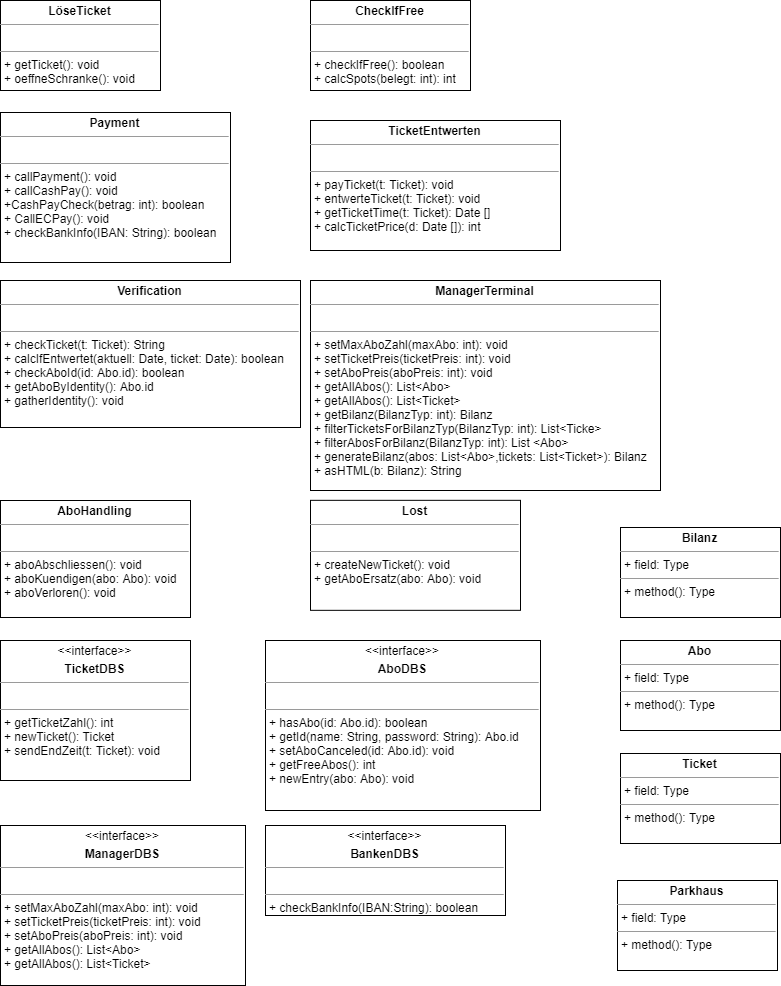

The diagram above was exported from draw.io. Its source (the exported page's mxGraphModel, read from the mxfile embedded in the PNG):
<mxGraphModel dx="1123" dy="780" grid="1" gridSize="10" guides="1" tooltips="1" connect="1" arrows="1" fold="1" page="1" pageScale="1" pageWidth="850" pageHeight="1100" background="#ffffff" math="0" shadow="0">
  <root>
    <mxCell id="0" />
    <mxCell id="1" parent="0" />
    <mxCell id="57TfwCrqXmgdfSixupcV-1" value="&lt;p style=&quot;margin: 0px ; margin-top: 4px ; text-align: center&quot;&gt;&lt;b&gt;LöseTicket&lt;/b&gt;&lt;/p&gt;&lt;hr size=&quot;1&quot;&gt;&lt;p style=&quot;margin: 0px ; margin-left: 4px&quot;&gt;&lt;br&gt;&lt;/p&gt;&lt;hr size=&quot;1&quot;&gt;&lt;p style=&quot;margin: 0px ; margin-left: 4px&quot;&gt;+ getTicket(): void&lt;/p&gt;&lt;p style=&quot;margin: 0px ; margin-left: 4px&quot;&gt;+ oeffneSchranke(): void&lt;/p&gt;" style="verticalAlign=top;align=left;overflow=fill;fontSize=12;fontFamily=Helvetica;html=1;" vertex="1" parent="1">
      <mxGeometry x="50" y="40" width="160" height="90" as="geometry" />
    </mxCell>
    <mxCell id="57TfwCrqXmgdfSixupcV-2" value="&lt;p style=&quot;margin: 0px ; margin-top: 4px ; text-align: center&quot;&gt;&lt;b&gt;CheckIfFree&lt;/b&gt;&lt;/p&gt;&lt;hr size=&quot;1&quot;&gt;&lt;p style=&quot;margin: 0px ; margin-left: 4px&quot;&gt;&lt;br&gt;&lt;/p&gt;&lt;hr size=&quot;1&quot;&gt;&lt;p style=&quot;margin: 0px ; margin-left: 4px&quot;&gt;+ checkIfFree(): boolean&amp;nbsp;&lt;/p&gt;&lt;p style=&quot;margin: 0px ; margin-left: 4px&quot;&gt;+ calcSpots(belegt: int): int&amp;nbsp;&lt;/p&gt;&lt;p style=&quot;margin: 0px ; margin-left: 4px&quot;&gt;&lt;br&gt;&lt;/p&gt;" style="verticalAlign=top;align=left;overflow=fill;fontSize=12;fontFamily=Helvetica;html=1;" vertex="1" parent="1">
      <mxGeometry x="360" y="40" width="160" height="90" as="geometry" />
    </mxCell>
    <mxCell id="57TfwCrqXmgdfSixupcV-3" value="&lt;p style=&quot;margin: 0px ; margin-top: 4px ; text-align: center&quot;&gt;&lt;b&gt;Payment&lt;/b&gt;&lt;/p&gt;&lt;hr size=&quot;1&quot;&gt;&lt;p style=&quot;margin: 0px ; margin-left: 4px&quot;&gt;&lt;br&gt;&lt;/p&gt;&lt;hr size=&quot;1&quot;&gt;&lt;p style=&quot;margin: 0px ; margin-left: 4px&quot;&gt;+ callPayment(): void&lt;/p&gt;&lt;p style=&quot;margin: 0px ; margin-left: 4px&quot;&gt;+ callCashPay(): void&lt;/p&gt;&lt;p style=&quot;margin: 0px ; margin-left: 4px&quot;&gt;+CashPayCheck(betrag: int): boolean&amp;nbsp;&lt;/p&gt;&lt;p style=&quot;margin: 0px ; margin-left: 4px&quot;&gt;+ CallECPay(): void&lt;/p&gt;&lt;p style=&quot;margin: 0px ; margin-left: 4px&quot;&gt;+ checkBankInfo(IBAN: String): boolean&amp;nbsp;&lt;/p&gt;&lt;p style=&quot;margin: 0px ; margin-left: 4px&quot;&gt;&lt;br&gt;&lt;/p&gt;" style="verticalAlign=top;align=left;overflow=fill;fontSize=12;fontFamily=Helvetica;html=1;" vertex="1" parent="1">
      <mxGeometry x="50" y="152" width="230" height="150" as="geometry" />
    </mxCell>
    <mxCell id="57TfwCrqXmgdfSixupcV-5" value="&lt;p style=&quot;margin: 0px ; margin-top: 4px ; text-align: center&quot;&gt;&lt;b&gt;Verification&lt;/b&gt;&lt;/p&gt;&lt;hr size=&quot;1&quot;&gt;&lt;p style=&quot;margin: 0px ; margin-left: 4px&quot;&gt;&lt;br&gt;&lt;/p&gt;&lt;hr size=&quot;1&quot;&gt;&lt;p style=&quot;margin: 0px ; margin-left: 4px&quot;&gt;+ checkTicket(t: Ticket): String&amp;nbsp;&lt;/p&gt;&lt;p style=&quot;margin: 0px ; margin-left: 4px&quot;&gt;+ calcIfEntwertet(aktuell: Date, ticket: Date): boolean&lt;/p&gt;&lt;p style=&quot;margin: 0px ; margin-left: 4px&quot;&gt;+ checkAboId(id: Abo.id): boolean&lt;/p&gt;&lt;p style=&quot;margin: 0px ; margin-left: 4px&quot;&gt;+ getAboByIdentity(): Abo.id&amp;nbsp;&lt;/p&gt;&lt;p style=&quot;margin: 0px ; margin-left: 4px&quot;&gt;+ gatherIdentity(): void&lt;/p&gt;" style="verticalAlign=top;align=left;overflow=fill;fontSize=12;fontFamily=Helvetica;html=1;" vertex="1" parent="1">
      <mxGeometry x="50" y="320" width="300" height="147" as="geometry" />
    </mxCell>
    <mxCell id="57TfwCrqXmgdfSixupcV-7" value="&lt;p style=&quot;margin: 0px ; margin-top: 4px ; text-align: center&quot;&gt;&lt;b&gt;AboHandling&lt;/b&gt;&lt;/p&gt;&lt;hr size=&quot;1&quot;&gt;&lt;p style=&quot;margin: 0px ; margin-left: 4px&quot;&gt;&lt;br&gt;&lt;/p&gt;&lt;hr size=&quot;1&quot;&gt;&lt;p style=&quot;margin: 0px ; margin-left: 4px&quot;&gt;+ aboAbschliessen(): void&lt;/p&gt;&lt;p style=&quot;margin: 0px ; margin-left: 4px&quot;&gt;+ aboKuendigen(abo: Abo): void&lt;/p&gt;&lt;p style=&quot;margin: 0px ; margin-left: 4px&quot;&gt;+ aboVerloren(): void&lt;/p&gt;&lt;p style=&quot;margin: 0px ; margin-left: 4px&quot;&gt;&lt;br&gt;&lt;/p&gt;" style="verticalAlign=top;align=left;overflow=fill;fontSize=12;fontFamily=Helvetica;html=1;" vertex="1" parent="1">
      <mxGeometry x="50" y="540" width="190" height="117" as="geometry" />
    </mxCell>
    <mxCell id="57TfwCrqXmgdfSixupcV-8" value="&lt;p style=&quot;margin: 0px ; margin-top: 4px ; text-align: center&quot;&gt;&lt;b&gt;TicketEntwerten&lt;/b&gt;&lt;/p&gt;&lt;hr size=&quot;1&quot;&gt;&lt;p style=&quot;margin: 0px ; margin-left: 4px&quot;&gt;&lt;br&gt;&lt;/p&gt;&lt;hr size=&quot;1&quot;&gt;&lt;p style=&quot;margin: 0px ; margin-left: 4px&quot;&gt;+ payTicket(t: Ticket): void&lt;/p&gt;&lt;p style=&quot;margin: 0px ; margin-left: 4px&quot;&gt;+ entwerteTicket(t: Ticket): void&lt;/p&gt;&lt;p style=&quot;margin: 0px ; margin-left: 4px&quot;&gt;+ getTicketTime(t: Ticket): Date []&lt;/p&gt;&lt;p style=&quot;margin: 0px ; margin-left: 4px&quot;&gt;+ calcTicketPrice(d: Date []): int&lt;/p&gt;" style="verticalAlign=top;align=left;overflow=fill;fontSize=12;fontFamily=Helvetica;html=1;" vertex="1" parent="1">
      <mxGeometry x="360" y="160" width="250" height="130" as="geometry" />
    </mxCell>
    <mxCell id="57TfwCrqXmgdfSixupcV-9" value="&lt;p style=&quot;margin: 0px ; margin-top: 4px ; text-align: center&quot;&gt;&lt;b&gt;ManagerTerminal&lt;/b&gt;&lt;/p&gt;&lt;hr size=&quot;1&quot;&gt;&lt;p style=&quot;margin: 0px ; margin-left: 4px&quot;&gt;&lt;br&gt;&lt;/p&gt;&lt;hr size=&quot;1&quot;&gt;&lt;p style=&quot;margin: 0px ; margin-left: 4px&quot;&gt;+ setMaxAboZahl(maxAbo: int): void&lt;/p&gt;&lt;p style=&quot;margin: 0px ; margin-left: 4px&quot;&gt;+ setTicketPreis(ticketPreis: int): void&lt;/p&gt;&lt;p style=&quot;margin: 0px ; margin-left: 4px&quot;&gt;&lt;span&gt;+ setAboPreis(aboPreis: int): void&lt;/span&gt;&lt;/p&gt;&lt;p style=&quot;margin: 0px ; margin-left: 4px&quot;&gt;&lt;span&gt;+ getAllAbos(): List&amp;lt;Abo&amp;gt;&lt;/span&gt;&lt;/p&gt;&lt;p style=&quot;margin: 0px ; margin-left: 4px&quot;&gt;&lt;span&gt;+ getAllAbos(): List&amp;lt;Ticket&amp;gt;&lt;/span&gt;&lt;/p&gt;&lt;p style=&quot;margin: 0px ; margin-left: 4px&quot;&gt;&lt;span&gt;+ getBilanz(BilanzTyp: int): Bilanz&lt;/span&gt;&lt;/p&gt;&lt;p style=&quot;margin: 0px ; margin-left: 4px&quot;&gt;&lt;span&gt;+ filterTicketsForBilanzTyp(BilanzTyp: int): List&amp;lt;Ticke&amp;gt;&lt;/span&gt;&lt;/p&gt;&lt;p style=&quot;margin: 0px ; margin-left: 4px&quot;&gt;&lt;span&gt;+ filterAbosForBilanz(BilanzTyp: int): List &amp;lt;Abo&amp;gt;&lt;/span&gt;&lt;/p&gt;&lt;p style=&quot;margin: 0px ; margin-left: 4px&quot;&gt;&lt;span&gt;+ generateBilanz(abos: List&amp;lt;Abo&amp;gt;,tickets: List&amp;lt;Ticket&amp;gt;): Bilanz&lt;/span&gt;&lt;/p&gt;&lt;p style=&quot;margin: 0px ; margin-left: 4px&quot;&gt;&lt;span&gt;+ asHTML(b: Bilanz): String&lt;/span&gt;&lt;/p&gt;&lt;p&gt;&lt;br&gt;&lt;/p&gt;" style="verticalAlign=top;align=left;overflow=fill;fontSize=12;fontFamily=Helvetica;html=1;" vertex="1" parent="1">
      <mxGeometry x="360" y="320" width="350" height="210" as="geometry" />
    </mxCell>
    <mxCell id="57TfwCrqXmgdfSixupcV-10" value="&lt;p style=&quot;margin: 0px ; margin-top: 4px ; text-align: center&quot;&gt;&lt;b&gt;Lost&lt;/b&gt;&lt;/p&gt;&lt;hr size=&quot;1&quot;&gt;&lt;p style=&quot;margin: 0px ; margin-left: 4px&quot;&gt;&lt;br&gt;&lt;/p&gt;&lt;hr size=&quot;1&quot;&gt;&lt;p style=&quot;margin: 0px ; margin-left: 4px&quot;&gt;+ createNewTicket(): void&lt;/p&gt;&lt;p style=&quot;margin: 0px ; margin-left: 4px&quot;&gt;+ getAboErsatz(abo: Abo): void&lt;/p&gt;" style="verticalAlign=top;align=left;overflow=fill;fontSize=12;fontFamily=Helvetica;html=1;" vertex="1" parent="1">
      <mxGeometry x="360" y="539.8333333333333" width="210" height="110" as="geometry" />
    </mxCell>
    <mxCell id="57TfwCrqXmgdfSixupcV-12" value="&lt;p style=&quot;margin: 0px ; margin-top: 4px ; text-align: center&quot;&gt;&amp;lt;&amp;lt;interface&amp;gt;&amp;gt;&lt;/p&gt;&lt;p style=&quot;margin: 0px ; margin-top: 4px ; text-align: center&quot;&gt;&lt;b&gt;TicketDBS&lt;/b&gt;&lt;/p&gt;&lt;hr size=&quot;1&quot;&gt;&lt;p style=&quot;margin: 0px ; margin-left: 4px&quot;&gt;&lt;br&gt;&lt;/p&gt;&lt;hr size=&quot;1&quot;&gt;&lt;p style=&quot;margin: 0px ; margin-left: 4px&quot;&gt;+ getTicketZahl(): int&lt;/p&gt;&lt;p style=&quot;margin: 0px ; margin-left: 4px&quot;&gt;+ newTicket(): Ticket&lt;/p&gt;&lt;p style=&quot;margin: 0px ; margin-left: 4px&quot;&gt;+ sendEndZeit(t: Ticket): void&lt;/p&gt;&lt;p style=&quot;margin: 0px ; margin-left: 4px&quot;&gt;&lt;br&gt;&lt;/p&gt;" style="verticalAlign=top;align=left;overflow=fill;fontSize=12;fontFamily=Helvetica;html=1;" vertex="1" parent="1">
      <mxGeometry x="50" y="680" width="190" height="140" as="geometry" />
    </mxCell>
    <mxCell id="57TfwCrqXmgdfSixupcV-13" value="&lt;p style=&quot;margin: 0px ; margin-top: 4px ; text-align: center&quot;&gt;&amp;lt;&amp;lt;interface&amp;gt;&amp;gt;&lt;/p&gt;&lt;p style=&quot;margin: 0px ; margin-top: 4px ; text-align: center&quot;&gt;&lt;b&gt;AboDBS&lt;/b&gt;&lt;/p&gt;&lt;hr size=&quot;1&quot;&gt;&lt;p style=&quot;margin: 0px ; margin-left: 4px&quot;&gt;&lt;br&gt;&lt;/p&gt;&lt;hr size=&quot;1&quot;&gt;&lt;p style=&quot;margin: 0px ; margin-left: 4px&quot;&gt;+ hasAbo(id: Abo.id): boolean&lt;/p&gt;&lt;p style=&quot;margin: 0px ; margin-left: 4px&quot;&gt;+ getId(name: String, password: String): Abo.id&lt;/p&gt;&lt;p style=&quot;margin: 0px ; margin-left: 4px&quot;&gt;+ setAboCanceled(id: Abo.id): void&lt;/p&gt;&lt;p style=&quot;margin: 0px ; margin-left: 4px&quot;&gt;+ getFreeAbos(): int&lt;/p&gt;&lt;p style=&quot;margin: 0px ; margin-left: 4px&quot;&gt;+ newEntry(abo: Abo): void&lt;/p&gt;" style="verticalAlign=top;align=left;overflow=fill;fontSize=12;fontFamily=Helvetica;html=1;" vertex="1" parent="1">
      <mxGeometry x="315" y="680" width="275" height="170" as="geometry" />
    </mxCell>
    <mxCell id="57TfwCrqXmgdfSixupcV-14" value="&lt;p style=&quot;margin: 0px ; margin-top: 4px ; text-align: center&quot;&gt;&amp;lt;&amp;lt;interface&amp;gt;&amp;gt;&lt;/p&gt;&lt;p style=&quot;margin: 0px ; margin-top: 4px ; text-align: center&quot;&gt;&lt;b&gt;ManagerDBS&lt;/b&gt;&lt;/p&gt;&lt;hr size=&quot;1&quot;&gt;&lt;p style=&quot;margin: 0px ; margin-left: 4px&quot;&gt;&lt;br&gt;&lt;/p&gt;&lt;hr size=&quot;1&quot;&gt;&lt;p style=&quot;margin: 0px ; margin-left: 4px&quot;&gt;+ setMaxAboZahl(maxAbo: int): void&lt;/p&gt;&lt;p style=&quot;margin: 0px ; margin-left: 4px&quot;&gt;+ setTicketPreis(ticketPreis: int): void&lt;/p&gt;&lt;p style=&quot;margin: 0px ; margin-left: 4px&quot;&gt;+ setAboPreis(aboPreis: int): void&lt;/p&gt;&lt;p style=&quot;margin: 0px ; margin-left: 4px&quot;&gt;+ getAllAbos(): List&amp;lt;Abo&amp;gt;&lt;/p&gt;&lt;p style=&quot;margin: 0px ; margin-left: 4px&quot;&gt;+ getAllAbos(): List&amp;lt;Ticket&amp;gt;&lt;/p&gt;&lt;p style=&quot;margin: 0px ; margin-left: 4px&quot;&gt;&lt;br&gt;&lt;/p&gt;" style="verticalAlign=top;align=left;overflow=fill;fontSize=12;fontFamily=Helvetica;html=1;" vertex="1" parent="1">
      <mxGeometry x="50" y="865" width="245" height="160" as="geometry" />
    </mxCell>
    <mxCell id="57TfwCrqXmgdfSixupcV-15" value="&lt;p style=&quot;margin: 0px ; margin-top: 4px ; text-align: center&quot;&gt;&amp;lt;&amp;lt;interface&amp;gt;&amp;gt;&lt;/p&gt;&lt;p style=&quot;margin: 0px ; margin-top: 4px ; text-align: center&quot;&gt;&lt;b&gt;BankenDBS&lt;/b&gt;&lt;/p&gt;&lt;hr size=&quot;1&quot;&gt;&lt;p style=&quot;margin: 0px ; margin-left: 4px&quot;&gt;&lt;br&gt;&lt;/p&gt;&lt;hr size=&quot;1&quot;&gt;&lt;p style=&quot;margin: 0px ; margin-left: 4px&quot;&gt;+ checkBankInfo(IBAN:String): boolean&lt;/p&gt;" style="verticalAlign=top;align=left;overflow=fill;fontSize=12;fontFamily=Helvetica;html=1;" vertex="1" parent="1">
      <mxGeometry x="315" y="865" width="240" height="90" as="geometry" />
    </mxCell>
    <mxCell id="57TfwCrqXmgdfSixupcV-16" value="&lt;p style=&quot;margin: 0px ; margin-top: 4px ; text-align: center&quot;&gt;&lt;b&gt;Bilanz&lt;/b&gt;&lt;/p&gt;&lt;hr size=&quot;1&quot;&gt;&lt;p style=&quot;margin: 0px ; margin-left: 4px&quot;&gt;+ field: Type&lt;/p&gt;&lt;hr size=&quot;1&quot;&gt;&lt;p style=&quot;margin: 0px ; margin-left: 4px&quot;&gt;+ method(): Type&lt;/p&gt;" style="verticalAlign=top;align=left;overflow=fill;fontSize=12;fontFamily=Helvetica;html=1;" vertex="1" parent="1">
      <mxGeometry x="670" y="567" width="160" height="90" as="geometry" />
    </mxCell>
    <mxCell id="57TfwCrqXmgdfSixupcV-18" value="&lt;p style=&quot;margin: 0px ; margin-top: 4px ; text-align: center&quot;&gt;&lt;b&gt;Abo&lt;/b&gt;&lt;/p&gt;&lt;hr size=&quot;1&quot;&gt;&lt;p style=&quot;margin: 0px ; margin-left: 4px&quot;&gt;+ field: Type&lt;/p&gt;&lt;hr size=&quot;1&quot;&gt;&lt;p style=&quot;margin: 0px ; margin-left: 4px&quot;&gt;+ method(): Type&lt;/p&gt;" style="verticalAlign=top;align=left;overflow=fill;fontSize=12;fontFamily=Helvetica;html=1;" vertex="1" parent="1">
      <mxGeometry x="670" y="680" width="160" height="90" as="geometry" />
    </mxCell>
    <mxCell id="57TfwCrqXmgdfSixupcV-19" value="&lt;p style=&quot;margin: 0px ; margin-top: 4px ; text-align: center&quot;&gt;&lt;b&gt;Ticket&lt;/b&gt;&lt;/p&gt;&lt;hr size=&quot;1&quot;&gt;&lt;p style=&quot;margin: 0px ; margin-left: 4px&quot;&gt;+ field: Type&lt;/p&gt;&lt;hr size=&quot;1&quot;&gt;&lt;p style=&quot;margin: 0px ; margin-left: 4px&quot;&gt;+ method(): Type&lt;/p&gt;" style="verticalAlign=top;align=left;overflow=fill;fontSize=12;fontFamily=Helvetica;html=1;" vertex="1" parent="1">
      <mxGeometry x="670" y="793" width="160" height="90" as="geometry" />
    </mxCell>
    <mxCell id="57TfwCrqXmgdfSixupcV-20" value="&lt;p style=&quot;margin: 0px ; margin-top: 4px ; text-align: center&quot;&gt;&lt;b&gt;Parkhaus&lt;/b&gt;&lt;/p&gt;&lt;hr size=&quot;1&quot;&gt;&lt;p style=&quot;margin: 0px ; margin-left: 4px&quot;&gt;+ field: Type&lt;/p&gt;&lt;hr size=&quot;1&quot;&gt;&lt;p style=&quot;margin: 0px ; margin-left: 4px&quot;&gt;+ method(): Type&lt;/p&gt;" style="verticalAlign=top;align=left;overflow=fill;fontSize=12;fontFamily=Helvetica;html=1;" vertex="1" parent="1">
      <mxGeometry x="667" y="920" width="160" height="90" as="geometry" />
    </mxCell>
  </root>
</mxGraphModel>